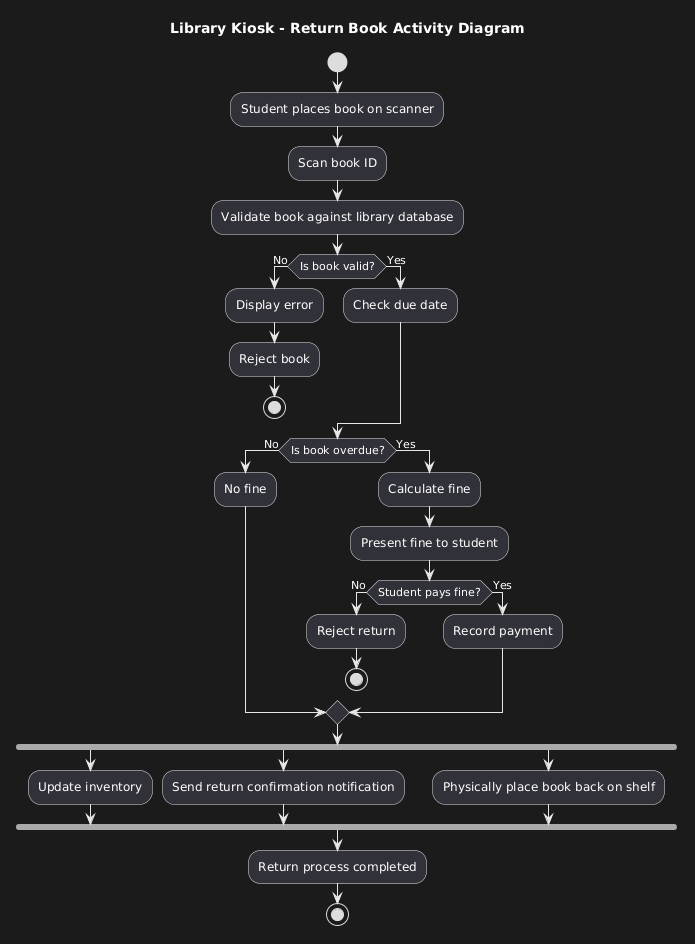

The diagram above was rendered by PlantUML. Its source (embedded in the PNG):
@startuml
title Library Kiosk - Return Book Activity Diagram

start

:Student places book on scanner;
:Scan book ID;
:Validate book against library database;

if (Is book valid?) then (No)
    :Display error;
    :Reject book;
    stop
else (Yes)
    :Check due date;
endif

if (Is book overdue?) then (No)
    :No fine;
else (Yes)
    :Calculate fine;
    :Present fine to student;
    
    if (Student pays fine?) then (No)
        :Reject return;
        stop
    else (Yes)
        :Record payment;
    endif
endif

fork
    :Update inventory;
fork again
    :Send return confirmation notification;
fork again
    :Physically place book back on shelf;
end fork

:Return process completed;

stop
@enduml